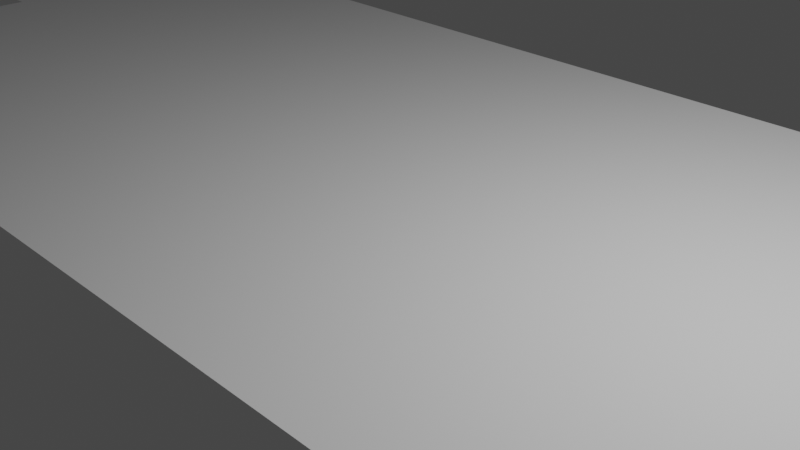 # Source: Base_Floorplan.blend  (saved by Blender 3.0.42; exported with 4.5.12 LTS)
import bpy
from mathutils import Matrix  # noqa: F401  (used for matrix-valued properties, if any)

bpy.ops.wm.read_factory_settings(use_empty=True)
scene = bpy.context.scene
scene.name = 'Scene'

# ---- collections
col_collection = bpy.data.collections.new('Collection'); scene.collection.children.link(col_collection)

# ---- world
world_world = bpy.data.worlds.new('World'); scene.world = world_world
world_world.use_nodes = True; world_world.node_tree.nodes.clear()
_N = world_world.node_tree.nodes; _L = world_world.node_tree.links
n0 = _N.new('ShaderNodeOutputWorld'); n0.name = 'World Output'; n0.location = (300, 300)
n1 = _N.new('ShaderNodeBackground'); n1.name = 'Background'; n1.location = (10, 300)
n1.inputs[0].default_value = (0.05088, 0.05088, 0.05088, 1.0)
_L.new(n1.outputs[0], n0.inputs[0])
n0.is_active_output = True
world_world.color = (0.05088, 0.05088, 0.05088)
world_world.use_sun_shadow = False
world_world.sun_shadow_jitter_overblur = 0.0

# ---- cameras
cam_camera = bpy.data.cameras.new('Camera')
cam_camera.clip_end = 100.0
cam_camera.ortho_scale = 7.314

# ---- lights
light_light = bpy.data.lights.new('Light', 'POINT')
light_light.transmission_factor = 0.0
light_light.energy = 1000.0
light_light.shadow_soft_size = 0.1
light_light.shadow_maximum_resolution = 0.006
light_light.use_absolute_resolution = True

# ---- meshes
me_plane = bpy.data.meshes.new('Plane')
me_plane.from_pydata([(-1.0, -1.0, 0.0), (-1.0, 1.0, 0.0), (0.0, 1.0, 0.0), (-0.3031, 1.0, 0.0), (-0.3031, -1.0, 0.0), (-1.0, -0.5878, 0.0), (0.0, -0.5878, 0.0), (-0.3031, -0.5878, 0.0), (1.0, -1.0, 0.0), (1.0, 1.0, 0.0), (0.3031, 1.0, 0.0), (0.3031, -1.0, 0.0), (1.0, -0.5878, 0.0), (0.3031, -0.5878, 0.0), (0.0, 0.2061, 0.0), (-0.3031, 0.2061, 0.0), (-1.0, 0.2061, 0.0), (0.3031, 0.2061, 0.0), (1.0, 0.2061, 0.0), (-1.212, 1.0, 0.0), (-1.212, 0.2061, 0.0)], [], [(15, 14, 2, 3), (16, 15, 3, 1), (0, 4, 7, 5), (17, 10, 2, 14), (18, 9, 10, 17), (8, 12, 13, 11), (12, 18, 17, 13), (13, 17, 14, 6), (5, 7, 15, 16), (7, 6, 14, 15), (16, 1, 19, 20)])
_uv = me_plane.uv_layers.new(name='UVMap')
_uv.uv.foreach_set('vector', [0.3484, 0.6031, 0.5, 0.6031, 0.5, 1.0, 0.3484, 1.0, 0.0, 0.6031, 0.3484, 0.6031, 0.3484, 1.0, 0.0, 1.0, 0.0, 0.0, 0.3484, 0.0, 0.3484, 0.2061, 0.0, 0.2061, 0.3484, 0.6031, 0.3484, 1.0, 0.5, 1.0, 0.5, 0.6031, 0.0, 0.6031, 0.0, 1.0, 0.3484, 1.0, 0.3484, 0.6031, 0.0, 0.0, 0.0, 0.2061, 0.3484, 0.2061, 0.3484, 0.0, 0.0, 0.2061, 0.0, 0.6031, 0.3484, 0.6031, 0.3484, 0.2061, 0.3484, 0.2061, 0.3484, 0.6031, 0.5, 0.6031, 0.5, 0.2061, 0.0, 0.2061, 0.3484, 0.2061, 0.3484, 0.6031, 0.0, 0.6031, 0.3484, 0.2061, 0.5, 0.2061, 0.5, 0.6031, 0.3484, 0.6031, 0.0, 0.6031, 0.0, 1.0, 0.0, 1.0, 0.0, 0.6031])
me_plane.use_remesh_fix_poles = True
me_plane.use_remesh_preserve_attributes = False
me_plane.update()

# ---- objects
ob_light = bpy.data.objects.new('Light', light_light)
ob_camera = bpy.data.objects.new('Camera', cam_camera)
ob_plane = bpy.data.objects.new('Plane', me_plane)

# ---- transforms, parenting, visibility, modifiers, constraints
ob_light.location = (4.076, 1.005, 5.904)
ob_light.rotation_euler = (0.6503, 0.05522, 1.866)
ob_light.lock_rotations_4d = False
ob_light.empty_display_type = 'ARROWS'
ob_light.color = (0.0, 0.0, 0.0, 0.0)
ob_light.lineart.crease_threshold = 0.0
ob_camera.location = (7.359, -6.926, 4.958)
ob_camera.rotation_euler = (1.109, 0.0, 0.8149)
ob_camera.lock_rotations_4d = False
ob_camera.empty_display_type = 'ARROWS'
ob_camera.color = (0.0, 0.0, 0.0, 0.0)
ob_camera.display_type = 'WIRE'
ob_camera.lineart.crease_threshold = 0.0
ob_plane.location = (0.0, 0.0, 0.0)
ob_plane.scale = (10.36, 5.136, 5.136)

# ---- collection membership
col_collection.objects.link(ob_light)
col_collection.objects.link(ob_camera)
col_collection.objects.link(ob_plane)

# ---- scene / render settings (as saved in the file)
scene.camera = ob_camera
scene.frame_start = 1; scene.frame_end = 250; scene.frame_set(1)
scene.render.engine = 'BLENDER_EEVEE_NEXT'
scene.cycles.sampling_pattern = 'TABULATED_SOBOL'
scene.cycles.use_light_tree = False
scene.view_settings.view_transform = 'Filmic'
bpy.context.view_layer.update()
